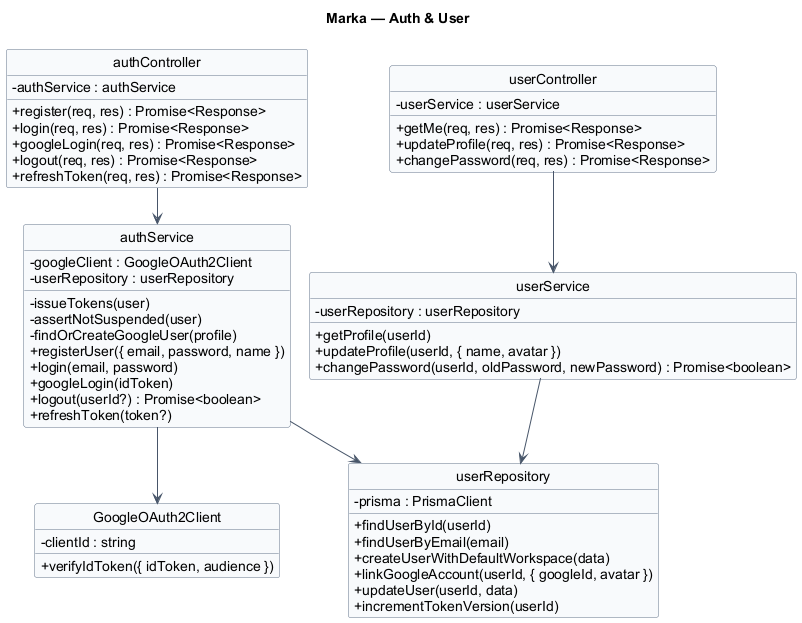

The diagram above was rendered by PlantUML. Its source (embedded in the PNG):
@startuml 01-auth-user
hide circle
hide stereotype
!pragma layout smetana
title Marka — Auth & User

skinparam classAttributeIconSize 0
skinparam linetype ortho
skinparam shadowing false
skinparam defaultFontName Arial
skinparam nodesep 24
skinparam ranksep 40
skinparam class {
  BackgroundColor #F8FAFC
  BorderColor #64748B
  ArrowColor #475569
}

class "authController" as authController {
  - authService : authService
  + register(req, res) : Promise<Response>
  + login(req, res) : Promise<Response>
  + googleLogin(req, res) : Promise<Response>
  + logout(req, res) : Promise<Response>
  + refreshToken(req, res) : Promise<Response>
}

class "authService" as authService {
  - googleClient : GoogleOAuth2Client
  - userRepository : userRepository
  - issueTokens(user)
  - assertNotSuspended(user)
  - findOrCreateGoogleUser(profile)
  + registerUser({ email, password, name })
  + login(email, password)
  + googleLogin(idToken)
  + logout(userId?) : Promise<boolean>
  + refreshToken(token?)
}

class "GoogleOAuth2Client" as googleOAuthClient {
  - clientId : string
  + verifyIdToken({ idToken, audience })
}

class "userController" as userController {
  - userService : userService
  + getMe(req, res) : Promise<Response>
  + updateProfile(req, res) : Promise<Response>
  + changePassword(req, res) : Promise<Response>
}

class "userService" as userService {
  - userRepository : userRepository
  + getProfile(userId)
  + updateProfile(userId, { name, avatar })
  + changePassword(userId, oldPassword, newPassword) : Promise<boolean>
}

class "userRepository" as userRepository {
  - prisma : PrismaClient
  + findUserById(userId)
  + findUserByEmail(email)
  + createUserWithDefaultWorkspace(data)
  + linkGoogleAccount(userId, { googleId, avatar })
  + updateUser(userId, data)
  + incrementTokenVersion(userId)
}

authController --> authService
authService --> userRepository
authService --> googleOAuthClient
userController --> userService
userService --> userRepository

@enduml